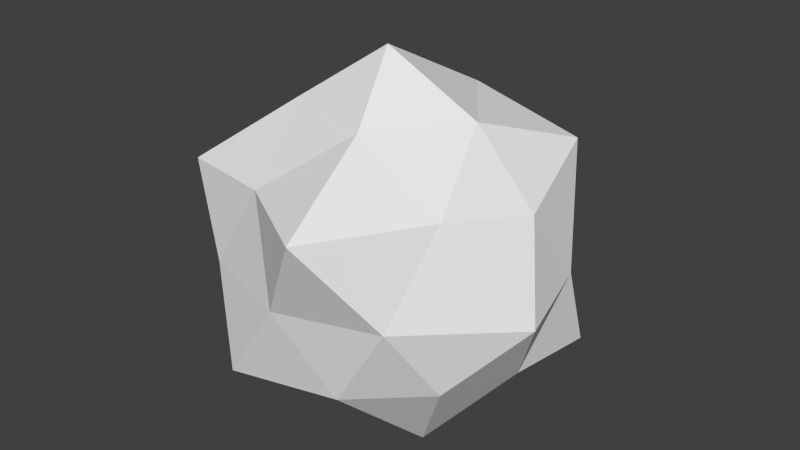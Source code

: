 # Source: enemy.blend  (saved by Blender 2.76.0; exported with 4.5.12 LTS)
import bpy
from mathutils import Matrix  # noqa: F401  (used for matrix-valued properties, if any)

bpy.ops.wm.read_factory_settings(use_empty=True)
scene = bpy.context.scene
scene.name = 'Scene'

# ---- collections
col_collection_1 = bpy.data.collections.new('Collection 1'); scene.collection.children.link(col_collection_1)

# ---- world
world_world = bpy.data.worlds.new('World'); scene.world = world_world
world_world.color = (0.05088, 0.05088, 0.05088)
world_world.use_sun_shadow = False
world_world.sun_shadow_jitter_overblur = 0.0
world_world.cycles.sampling_method = 'MANUAL'
world_world.cycles.sample_map_resolution = 256

# ---- meshes
me_icosphere = bpy.data.meshes.new('Icosphere')
me_icosphere.from_pydata([(0.0, 0.0, -1.0), (0.7236, -0.5257, -0.4472), (-0.3611, -0.9684, -0.5297), (-1.076, -0.07867, -0.5079), (-0.2764, 0.8506, -0.4472), (0.9252, 0.5229, -0.5283), (0.2898, -1.143, 0.5255), (-0.8594, -0.6734, 0.496), (-0.9343, 0.5837, 0.5144), (0.2764, 0.8506, 0.4472), (0.8944, 0.0, 0.4472), (0.009676, -0.08572, 1.176), (-0.1625, -0.5, -0.8507), (0.4536, -0.3221, -0.9673), (0.2629, -0.809, -0.5257), (0.8506, 0.0, -0.5257), (0.4253, 0.309, -0.8507), (-0.5257, 0.0, -0.8507), (-0.6882, -0.5, -0.5257), (-0.2109, 0.5272, -0.9854), (-0.6882, 0.5, -0.5257), (0.2629, 0.809, -0.5257), (1.076, -0.2141, -0.06344), (0.9511, 0.309, 0.0), (0.0, -1.0, 0.0), (0.5878, -0.809, 0.0), (-0.9511, -0.309, 0.0), (-0.5878, -0.809, 0.0), (-0.5878, 0.809, 0.0), (-0.9511, 0.309, 0.0), (0.5878, 0.809, 0.0), (-0.06577, 1.189, -0.0008315), (0.6882, -0.5, 0.5257), (-0.2629, -0.809, 0.5257), (-0.8506, 0.0, 0.5257), (-0.2629, 0.809, 0.5257), (0.7537, 0.6115, 0.6322), (0.1625, -0.5, 0.8507), (0.5257, 0.0, 0.8507), (-0.4253, -0.309, 0.8507), (-0.4253, 0.309, 0.8507), (0.1625, 0.5, 0.8507)], [], [(0, 13, 12), (1, 13, 15), (0, 12, 17), (0, 17, 19), (0, 19, 16), (1, 15, 22), (2, 14, 24), (3, 18, 26), (4, 20, 28), (5, 21, 30), (1, 22, 25), (2, 24, 27), (3, 26, 29), (4, 28, 31), (5, 30, 23), (6, 32, 37), (7, 33, 39), (8, 34, 40), (9, 35, 41), (10, 36, 38), (38, 41, 11), (38, 36, 41), (36, 9, 41), (41, 40, 11), (41, 35, 40), (35, 8, 40), (40, 39, 11), (40, 34, 39), (34, 7, 39), (39, 37, 11), (39, 33, 37), (33, 6, 37), (37, 38, 11), (37, 32, 38), (32, 10, 38), (23, 36, 10), (23, 30, 36), (30, 9, 36), (31, 35, 9), (31, 28, 35), (28, 8, 35), (29, 34, 8), (29, 26, 34), (26, 7, 34), (27, 33, 7), (27, 24, 33), (24, 6, 33), (25, 32, 6), (25, 22, 32), (22, 10, 32), (30, 31, 9), (30, 21, 31), (21, 4, 31), (28, 29, 8), (28, 20, 29), (20, 3, 29), (26, 27, 7), (26, 18, 27), (18, 2, 27), (24, 25, 6), (24, 14, 25), (14, 1, 25), (22, 23, 10), (22, 15, 23), (15, 5, 23), (16, 21, 5), (16, 19, 21), (19, 4, 21), (19, 20, 4), (19, 17, 20), (17, 3, 20), (17, 18, 3), (17, 12, 18), (12, 2, 18), (15, 16, 5), (15, 13, 16), (13, 0, 16), (12, 14, 2), (12, 13, 14), (13, 1, 14)])
_ca = me_icosphere.color_attributes.new('Col', 'BYTE_COLOR', 'CORNER')
_ca.data.foreach_set('color', [0.0006071, 0.0, 0.0, 1.0, 1.0, 0.004777, 0.02956, 1.0, 0.0, 0.0, 0.0, 1.0, 0.001821, 0.0, 0.0003035, 1.0, 1.0, 0.004777, 0.02956, 1.0, 0.003677, 0.0003035, 0.0006071, 1.0, 0.0006071, 0.0, 0.0, 1.0, 0.0, 0.0, 0.0, 1.0, 0.001214, 0.0, 0.0003035, 1.0, 0.0006071, 0.0, 0.0, 1.0, 0.001214, 0.0, 0.0003035, 1.0, 1.0, 0.004777, 0.02956, 1.0, 0.0006071, 0.0, 0.0, 1.0, 1.0, 0.004777, 0.02956, 1.0, 0.01033, 0.0006071, 0.001518, 1.0, 0.001821, 0.0, 0.0003035, 1.0, 0.003677, 0.0003035, 0.0006071, 1.0, 1.0, 0.004777, 0.02956, 1.0, 1.0, 0.004777, 0.02956, 1.0, 0.003347, 0.0003035, 0.0006071, 1.0, 0.001518, 0.0, 0.0003035, 1.0, 1.0, 0.004777, 0.02956, 1.0, 0.0003035, 0.0, 0.0, 1.0, 0.0003035, 0.0, 0.0, 1.0, 0.0003035, 0.0, 0.0, 1.0, 0.0009106, 0.0, 0.0003035, 1.0, 0.0003035, 0.0, 0.0, 1.0, 1.0, 0.004777, 0.02956, 1.0, 0.005605, 0.0003035, 0.0009106, 1.0, 0.003347, 0.0003035, 0.0006071, 1.0, 0.001821, 0.0, 0.0003035, 1.0, 1.0, 0.004777, 0.02956, 1.0, 0.002125, 0.0, 0.0003035, 1.0, 1.0, 0.004777, 0.02956, 1.0, 0.001518, 0.0, 0.0003035, 1.0, 0.002732, 0.0003035, 0.0006071, 1.0, 1.0, 0.004777, 0.02956, 1.0, 0.0003035, 0.0, 0.0, 1.0, 0.0003035, 0.0, 0.0, 1.0, 0.0003035, 0.0, 0.0, 1.0, 0.0003035, 0.0, 0.0, 1.0, 1.0, 0.004777, 0.02956, 1.0, 1.0, 0.004777, 0.02956, 1.0, 0.003347, 0.0003035, 0.0006071, 1.0, 0.003677, 0.0003035, 0.0006071, 1.0, 1.0, 0.004777, 0.02956, 1.0, 0.02843, 0.0009106, 0.002732, 1.0, 0.0003035, 0.0, 0.0, 1.0, 1.0, 0.004777, 0.02956, 1.0, 0.001214, 0.0, 0.0003035, 1.0, 0.03071, 0.0009106, 0.002732, 1.0, 1.0, 0.004777, 0.02956, 1.0, 0.003035, 0.0003035, 0.0006071, 1.0, 0.0009106, 0.0, 0.0003035, 1.0, 0.0009106, 0.0, 0.0003035, 1.0, 0.002125, 0.0, 0.0003035, 1.0, 0.0003035, 0.0, 0.0, 1.0, 0.001518, 0.0, 0.0003035, 1.0, 1.0, 0.005182, 0.03071, 1.0, 0.005605, 0.0003035, 0.0009106, 1.0, 0.005605, 0.0003035, 0.0009106, 1.0, 0.0003035, 0.0, 0.0, 1.0, 1.0, 0.004777, 0.02956, 1.0, 0.005605, 0.0003035, 0.0009106, 1.0, 1.0, 0.005182, 0.03071, 1.0, 0.0003035, 0.0, 0.0, 1.0, 1.0, 0.005182, 0.03071, 1.0, 0.0009106, 0.0, 0.0003035, 1.0, 0.0003035, 0.0, 0.0, 1.0, 0.0003035, 0.0, 0.0, 1.0, 0.0009106, 0.0, 0.0003035, 1.0, 1.0, 0.004777, 0.02956, 1.0, 0.0003035, 0.0, 0.0, 1.0, 0.002125, 0.0, 0.0003035, 1.0, 0.0009106, 0.0, 0.0003035, 1.0, 0.002125, 0.0, 0.0003035, 1.0, 1.0, 0.004777, 0.02956, 1.0, 0.0009106, 0.0, 0.0003035, 1.0, 0.0009106, 0.0, 0.0003035, 1.0, 0.03071, 0.0009106, 0.002732, 1.0, 1.0, 0.004777, 0.02956, 1.0, 0.0009106, 0.0, 0.0003035, 1.0, 0.003035, 0.0003035, 0.0006071, 1.0, 0.03071, 0.0009106, 0.002732, 1.0, 0.003035, 0.0003035, 0.0006071, 1.0, 1.0, 0.004777, 0.02956, 1.0, 0.03071, 0.0009106, 0.002732, 1.0, 0.03071, 0.0009106, 0.002732, 1.0, 0.0003035, 0.0, 0.0, 1.0, 1.0, 0.004777, 0.02956, 1.0, 0.03071, 0.0009106, 0.002732, 1.0, 0.001214, 0.0, 0.0003035, 1.0, 0.0003035, 0.0, 0.0, 1.0, 0.001214, 0.0, 0.0003035, 1.0, 1.0, 0.004777, 0.02956, 1.0, 0.0003035, 0.0, 0.0, 1.0, 0.0003035, 0.0, 0.0, 1.0, 0.005605, 0.0003035, 0.0009106, 1.0, 1.0, 0.004777, 0.02956, 1.0, 0.0003035, 0.0, 0.0, 1.0, 0.02843, 0.0009106, 0.002732, 1.0, 0.005605, 0.0003035, 0.0009106, 1.0, 0.02843, 0.0009106, 0.002732, 1.0, 0.001518, 0.0, 0.0003035, 1.0, 0.005605, 0.0003035, 0.0009106, 1.0, 0.003677, 0.0003035, 0.0006071, 1.0, 1.0, 0.005182, 0.03071, 1.0, 0.001518, 0.0, 0.0003035, 1.0, 0.003677, 0.0003035, 0.0006071, 1.0, 0.003347, 0.0003035, 0.0006071, 1.0, 1.0, 0.005182, 0.03071, 1.0, 0.003347, 0.0003035, 0.0006071, 1.0, 0.0009106, 0.0, 0.0003035, 1.0, 1.0, 0.005182, 0.03071, 1.0, 1.0, 0.004777, 0.02956, 1.0, 0.002125, 0.0, 0.0003035, 1.0, 0.0009106, 0.0, 0.0003035, 1.0, 1.0, 0.004777, 0.02956, 1.0, 0.0003035, 0.0, 0.0, 1.0, 0.002125, 0.0, 0.0003035, 1.0, 0.0003035, 0.0, 0.0, 1.0, 1.0, 0.004777, 0.02956, 1.0, 0.002125, 0.0, 0.0003035, 1.0, 0.0003035, 0.0, 0.0, 1.0, 0.003035, 0.0003035, 0.0006071, 1.0, 1.0, 0.004777, 0.02956, 1.0, 0.0003035, 0.0, 0.0, 1.0, 0.0003035, 0.0, 0.0, 1.0, 0.003035, 0.0003035, 0.0006071, 1.0, 0.0003035, 0.0, 0.0, 1.0, 1.0, 0.004777, 0.02956, 1.0, 0.003035, 0.0003035, 0.0006071, 1.0, 0.002732, 0.0003035, 0.0006071, 1.0, 0.001214, 0.0, 0.0003035, 1.0, 1.0, 0.004777, 0.02956, 1.0, 0.002732, 0.0003035, 0.0006071, 1.0, 0.001518, 0.0, 0.0003035, 1.0, 0.001214, 0.0, 0.0003035, 1.0, 0.001518, 0.0, 0.0003035, 1.0, 1.0, 0.004777, 0.02956, 1.0, 0.001214, 0.0, 0.0003035, 1.0, 0.002125, 0.0, 0.0003035, 1.0, 0.02843, 0.0009106, 0.002732, 1.0, 1.0, 0.004777, 0.02956, 1.0, 0.002125, 0.0, 0.0003035, 1.0, 1.0, 0.004777, 0.02956, 1.0, 0.02843, 0.0009106, 0.002732, 1.0, 1.0, 0.004777, 0.02956, 1.0, 0.001518, 0.0, 0.0003035, 1.0, 0.02843, 0.0009106, 0.002732, 1.0, 0.003347, 0.0003035, 0.0006071, 1.0, 1.0, 0.004777, 0.02956, 1.0, 0.0009106, 0.0, 0.0003035, 1.0, 0.003347, 0.0003035, 0.0006071, 1.0, 0.005605, 0.0003035, 0.0009106, 1.0, 1.0, 0.004777, 0.02956, 1.0, 0.005605, 0.0003035, 0.0009106, 1.0, 0.0003035, 0.0, 0.0, 1.0, 1.0, 0.004777, 0.02956, 1.0, 0.0003035, 0.0, 0.0, 1.0, 0.0003035, 0.0, 0.0, 1.0, 1.0, 0.004777, 0.02956, 1.0, 0.0003035, 0.0, 0.0, 1.0, 0.0009106, 0.0, 0.0003035, 1.0, 0.0003035, 0.0, 0.0, 1.0, 0.0009106, 0.0, 0.0003035, 1.0, 1.0, 0.004777, 0.02956, 1.0, 0.0003035, 0.0, 0.0, 1.0, 0.0003035, 0.0, 0.0, 1.0, 0.002732, 0.0003035, 0.0006071, 1.0, 1.0, 0.004777, 0.02956, 1.0, 0.0003035, 0.0, 0.0, 1.0, 0.0003035, 0.0, 0.0, 1.0, 0.002732, 0.0003035, 0.0006071, 1.0, 0.0003035, 0.0, 0.0, 1.0, 1.0, 0.004777, 0.02956, 1.0, 0.002732, 0.0003035, 0.0006071, 1.0, 0.001518, 0.0, 0.0003035, 1.0, 0.002125, 0.0, 0.0003035, 1.0, 1.0, 0.004777, 0.02956, 1.0, 0.001518, 0.0, 0.0003035, 1.0, 0.003347, 0.0003035, 0.0006071, 1.0, 0.002125, 0.0, 0.0003035, 1.0, 0.003347, 0.0003035, 0.0006071, 1.0, 0.001821, 0.0, 0.0003035, 1.0, 0.002125, 0.0, 0.0003035, 1.0, 1.0, 0.004777, 0.02956, 1.0, 0.003677, 0.0003035, 0.0006071, 1.0, 0.001518, 0.0, 0.0003035, 1.0, 1.0, 0.004777, 0.02956, 1.0, 0.003677, 0.0003035, 0.0006071, 1.0, 0.003677, 0.0003035, 0.0006071, 1.0, 0.003677, 0.0003035, 0.0006071, 1.0, 1.0, 0.004777, 0.02956, 1.0, 0.003677, 0.0003035, 0.0006071, 1.0, 0.01033, 0.0006071, 0.001518, 1.0, 0.005605, 0.0003035, 0.0009106, 1.0, 1.0, 0.004777, 0.02956, 1.0, 0.01033, 0.0006071, 0.001518, 1.0, 1.0, 0.004777, 0.02956, 1.0, 0.005605, 0.0003035, 0.0009106, 1.0, 1.0, 0.004777, 0.02956, 1.0, 0.0003035, 0.0, 0.0, 1.0, 0.005605, 0.0003035, 0.0009106, 1.0, 1.0, 0.004777, 0.02956, 1.0, 0.0009106, 0.0, 0.0003035, 1.0, 0.0003035, 0.0, 0.0, 1.0, 1.0, 0.004777, 0.02956, 1.0, 0.001214, 0.0, 0.0003035, 1.0, 0.0009106, 0.0, 0.0003035, 1.0, 0.001214, 0.0, 0.0003035, 1.0, 1.0, 0.004777, 0.02956, 1.0, 0.0009106, 0.0, 0.0003035, 1.0, 0.001214, 0.0, 0.0003035, 1.0, 0.0003035, 0.0, 0.0, 1.0, 1.0, 0.004777, 0.02956, 1.0, 0.001214, 0.0, 0.0003035, 1.0, 0.0, 0.0, 0.0, 1.0, 0.0003035, 0.0, 0.0, 1.0, 0.0, 0.0, 0.0, 1.0, 1.0, 0.004777, 0.02956, 1.0, 0.0003035, 0.0, 0.0, 1.0, 0.003677, 0.0003035, 0.0006071, 1.0, 0.01033, 0.0006071, 0.001518, 1.0, 1.0, 0.004777, 0.02956, 1.0, 0.003677, 0.0003035, 0.0006071, 1.0, 1.0, 0.004777, 0.02956, 1.0, 0.01033, 0.0006071, 0.001518, 1.0, 1.0, 0.004777, 0.02956, 1.0, 0.0006071, 0.0, 0.0, 1.0, 0.01033, 0.0006071, 0.001518, 1.0, 0.0, 0.0, 0.0, 1.0, 0.003347, 0.0003035, 0.0006071, 1.0, 1.0, 0.004777, 0.02956, 1.0, 0.0, 0.0, 0.0, 1.0, 1.0, 0.004777, 0.02956, 1.0, 0.003347, 0.0003035, 0.0006071, 1.0, 1.0, 0.004777, 0.02956, 1.0, 0.001821, 0.0, 0.0003035, 1.0, 0.003347, 0.0003035, 0.0006071, 1.0])
me_icosphere.use_remesh_preserve_volume = False
me_icosphere.use_remesh_preserve_attributes = False
me_icosphere.use_mirror_vertex_groups = False
me_icosphere.update()

# ---- objects
ob_icosphere = bpy.data.objects.new('Icosphere', me_icosphere)

# ---- transforms, parenting, visibility, modifiers, constraints
ob_icosphere.location = (-0.059, 0.01402, 0.08458)
ob_icosphere.lineart.crease_threshold = 0.0

# ---- collection membership
col_collection_1.objects.link(ob_icosphere)

# ---- scene / render settings (as saved in the file)
scene.frame_start = 1; scene.frame_end = 250; scene.frame_set(49)
scene.render.engine = 'BLENDER_EEVEE_NEXT'
scene.render.resolution_percentage = 50
scene.render.dither_intensity = 0.0
scene.cycles.use_denoising = False
scene.cycles.samples = 10
scene.cycles.sampling_pattern = 'TABULATED_SOBOL'
scene.cycles.light_sampling_threshold = 0.0
scene.cycles.use_adaptive_sampling = False
scene.cycles.use_light_tree = False
scene.cycles.blur_glossy = 0.0
scene.cycles.pixel_filter_type = 'GAUSSIAN'
scene.cycles.sample_clamp_indirect = 0.0
scene.view_settings.view_transform = 'Standard'
bpy.context.view_layer.update()

# ---- added for rendering (the .blend has no active camera and no usable light): camera, sun
cam_auto = bpy.data.cameras.new('AutoCamera')
cam_auto.lens = 50.0
cam_auto.sensor_width = 36.0
cam_auto.clip_end = 1000.0
ob_auto_camera = bpy.data.objects.new('AutoCamera', cam_auto)
scene.collection.objects.link(ob_auto_camera)
ob_auto_camera.location = (3.50154, -4.23576, 3.0211)
ob_auto_camera.rotation_euler = (1.09748, -7.21219e-08, 0.694738)
scene.camera = ob_auto_camera
light_auto_sun = bpy.data.lights.new('AutoSun', 'SUN')
light_auto_sun.energy = 3.0
light_auto_sun.angle = 0.0523599
ob_auto_sun = bpy.data.objects.new('AutoSun', light_auto_sun)
scene.collection.objects.link(ob_auto_sun)
ob_auto_sun.rotation_euler = (0.872665, 0.174533, 0.523599)
bpy.context.view_layer.update()
